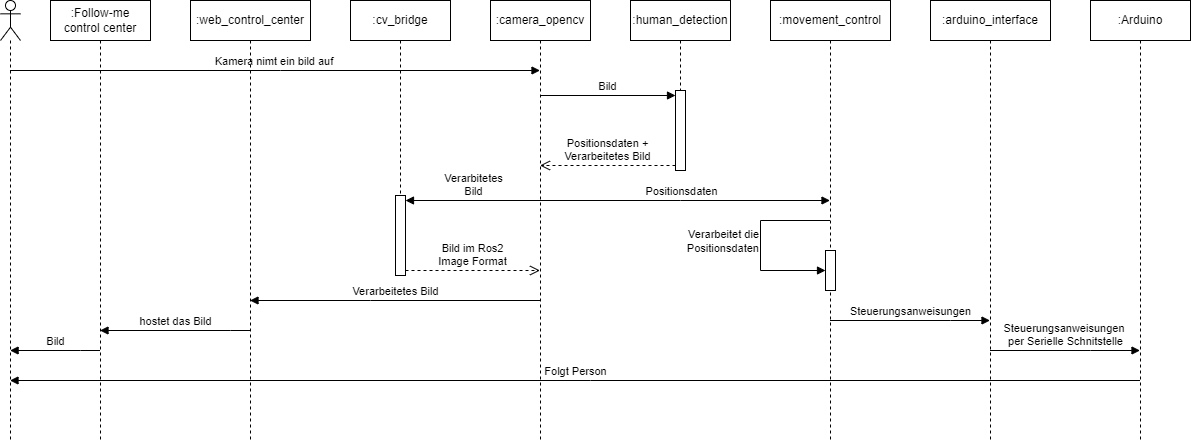

The diagram above was exported from draw.io. Its source (the exported page's mxGraphModel, read from the mxfile embedded in the PNG):
<mxGraphModel dx="1194" dy="750" grid="1" gridSize="10" guides="1" tooltips="1" connect="1" arrows="1" fold="1" page="1" pageScale="1" pageWidth="1169" pageHeight="827" math="0" shadow="0">
  <root>
    <mxCell id="0" />
    <mxCell id="1" parent="0" />
    <mxCell id="mxsMCVlN9BsEGnkN4k-E-3" value="" style="shape=umlLifeline;perimeter=lifelinePerimeter;whiteSpace=wrap;html=1;container=1;dropTarget=0;collapsible=0;recursiveResize=0;outlineConnect=0;portConstraint=eastwest;newEdgeStyle={&quot;curved&quot;:0,&quot;rounded&quot;:0};participant=umlActor;" parent="1" vertex="1">
      <mxGeometry x="70" y="40" width="20" height="440" as="geometry" />
    </mxCell>
    <mxCell id="MHFfnadz3jGgOm2f-g-L-1" value=":camera_opencv" style="shape=umlLifeline;perimeter=lifelinePerimeter;whiteSpace=wrap;html=1;container=1;dropTarget=0;collapsible=0;recursiveResize=0;outlineConnect=0;portConstraint=eastwest;newEdgeStyle={&quot;curved&quot;:0,&quot;rounded&quot;:0};" parent="1" vertex="1">
      <mxGeometry x="560" y="40" width="100" height="440" as="geometry" />
    </mxCell>
    <mxCell id="p3ixkpf90ra_H3-2Wa0d-1" value="Kamera nimt ein bild auf&amp;nbsp;" style="html=1;verticalAlign=bottom;endArrow=block;curved=0;rounded=0;" parent="1" source="mxsMCVlN9BsEGnkN4k-E-3" target="MHFfnadz3jGgOm2f-g-L-1" edge="1">
      <mxGeometry width="80" relative="1" as="geometry">
        <mxPoint x="80" y="120" as="sourcePoint" />
        <mxPoint x="160" y="120" as="targetPoint" />
        <Array as="points">
          <mxPoint x="350" y="110" />
        </Array>
      </mxGeometry>
    </mxCell>
    <mxCell id="cz5fj0JXLhB1-MKjo52j-1" value=":human_detection" style="shape=umlLifeline;perimeter=lifelinePerimeter;whiteSpace=wrap;html=1;container=1;dropTarget=0;collapsible=0;recursiveResize=0;outlineConnect=0;portConstraint=eastwest;newEdgeStyle={&quot;curved&quot;:0,&quot;rounded&quot;:0};" parent="1" vertex="1">
      <mxGeometry x="700" y="40" width="100" height="170" as="geometry" />
    </mxCell>
    <mxCell id="cz5fj0JXLhB1-MKjo52j-10" value="" style="html=1;points=[[0,0,0,0,5],[0,1,0,0,-5],[1,0,0,0,5],[1,1,0,0,-5]];perimeter=orthogonalPerimeter;outlineConnect=0;targetShapes=umlLifeline;portConstraint=eastwest;newEdgeStyle={&quot;curved&quot;:0,&quot;rounded&quot;:0};" parent="cz5fj0JXLhB1-MKjo52j-1" vertex="1">
      <mxGeometry x="45" y="90" width="10" height="80" as="geometry" />
    </mxCell>
    <mxCell id="3bQacccQ2GiuNipBOLmk-1" value=":web_control_center" style="shape=umlLifeline;perimeter=lifelinePerimeter;whiteSpace=wrap;html=1;container=1;dropTarget=0;collapsible=0;recursiveResize=0;outlineConnect=0;portConstraint=eastwest;newEdgeStyle={&quot;curved&quot;:0,&quot;rounded&quot;:0};" parent="1" vertex="1">
      <mxGeometry x="260" y="40" width="120" height="440" as="geometry" />
    </mxCell>
    <mxCell id="3bQacccQ2GiuNipBOLmk-2" value=":movement_control" style="shape=umlLifeline;perimeter=lifelinePerimeter;whiteSpace=wrap;html=1;container=1;dropTarget=0;collapsible=0;recursiveResize=0;outlineConnect=0;portConstraint=eastwest;newEdgeStyle={&quot;curved&quot;:0,&quot;rounded&quot;:0};" parent="1" vertex="1">
      <mxGeometry x="840" y="40" width="120" height="440" as="geometry" />
    </mxCell>
    <mxCell id="a3C5ODEgFpbWFOetJmt8-4" value="" style="html=1;points=[[0,0,0,0,5],[0,1,0,0,-5],[1,0,0,0,5],[1,1,0,0,-5]];perimeter=orthogonalPerimeter;outlineConnect=0;targetShapes=umlLifeline;portConstraint=eastwest;newEdgeStyle={&quot;curved&quot;:0,&quot;rounded&quot;:0};" parent="3bQacccQ2GiuNipBOLmk-2" vertex="1">
      <mxGeometry x="55" y="250" width="10" height="40" as="geometry" />
    </mxCell>
    <mxCell id="a3C5ODEgFpbWFOetJmt8-5" value="Verarbeitet&amp;nbsp;die &lt;br&gt;Positionsdaten" style="html=1;align=right;spacingLeft=2;endArrow=block;rounded=0;edgeStyle=orthogonalEdgeStyle;curved=0;rounded=0;" parent="3bQacccQ2GiuNipBOLmk-2" source="3bQacccQ2GiuNipBOLmk-2" target="a3C5ODEgFpbWFOetJmt8-4" edge="1">
      <mxGeometry x="-0.0263" relative="1" as="geometry">
        <mxPoint x="-50" y="290" as="sourcePoint" />
        <Array as="points">
          <mxPoint x="-10" y="220" />
          <mxPoint x="-10" y="270" />
        </Array>
        <mxPoint as="offset" />
      </mxGeometry>
    </mxCell>
    <mxCell id="Pe-JjHlRvwbS3aSjQqCr-1" value="Verarbeitetes Bild" style="html=1;verticalAlign=bottom;endArrow=block;curved=0;rounded=0;" parent="1" source="MHFfnadz3jGgOm2f-g-L-1" target="3bQacccQ2GiuNipBOLmk-1" edge="1">
      <mxGeometry width="80" relative="1" as="geometry">
        <mxPoint x="560" y="210" as="sourcePoint" />
        <mxPoint x="620" y="250" as="targetPoint" />
        <Array as="points">
          <mxPoint x="440" y="340" />
        </Array>
      </mxGeometry>
    </mxCell>
    <mxCell id="Pe-JjHlRvwbS3aSjQqCr-4" value="Positionsdaten" style="html=1;verticalAlign=bottom;endArrow=block;curved=0;rounded=0;" parent="1" source="MHFfnadz3jGgOm2f-g-L-1" target="3bQacccQ2GiuNipBOLmk-2" edge="1">
      <mxGeometry x="-0.0295" width="80" relative="1" as="geometry">
        <mxPoint x="790" y="310" as="sourcePoint" />
        <mxPoint x="870" y="310" as="targetPoint" />
        <Array as="points">
          <mxPoint x="750" y="240" />
        </Array>
        <mxPoint as="offset" />
      </mxGeometry>
    </mxCell>
    <mxCell id="Pe-JjHlRvwbS3aSjQqCr-5" value=":Follow-me control center" style="shape=umlLifeline;perimeter=lifelinePerimeter;whiteSpace=wrap;html=1;container=1;dropTarget=0;collapsible=0;recursiveResize=0;outlineConnect=0;portConstraint=eastwest;newEdgeStyle={&quot;curved&quot;:0,&quot;rounded&quot;:0};" parent="1" vertex="1">
      <mxGeometry x="120" y="40" width="100" height="440" as="geometry" />
    </mxCell>
    <mxCell id="a3C5ODEgFpbWFOetJmt8-1" value="hostet das Bild" style="html=1;verticalAlign=bottom;endArrow=block;curved=0;rounded=0;" parent="1" source="3bQacccQ2GiuNipBOLmk-1" target="Pe-JjHlRvwbS3aSjQqCr-5" edge="1">
      <mxGeometry width="80" relative="1" as="geometry">
        <mxPoint x="280" y="280" as="sourcePoint" />
        <mxPoint x="360" y="280" as="targetPoint" />
        <Array as="points">
          <mxPoint x="300" y="370" />
        </Array>
      </mxGeometry>
    </mxCell>
    <mxCell id="gTH5eIpUEe7Kk2aKR_cM-1" value=":arduino_interface" style="shape=umlLifeline;perimeter=lifelinePerimeter;whiteSpace=wrap;html=1;container=1;dropTarget=0;collapsible=0;recursiveResize=0;outlineConnect=0;portConstraint=eastwest;newEdgeStyle={&quot;curved&quot;:0,&quot;rounded&quot;:0};" parent="1" vertex="1">
      <mxGeometry x="1000" y="40" width="120" height="440" as="geometry" />
    </mxCell>
    <mxCell id="gTH5eIpUEe7Kk2aKR_cM-2" value="Steuerungsanweisungen" style="html=1;verticalAlign=bottom;endArrow=block;curved=0;rounded=0;" parent="1" source="3bQacccQ2GiuNipBOLmk-2" target="gTH5eIpUEe7Kk2aKR_cM-1" edge="1">
      <mxGeometry width="80" relative="1" as="geometry">
        <mxPoint x="990" y="360" as="sourcePoint" />
        <mxPoint x="1070" y="360" as="targetPoint" />
        <Array as="points">
          <mxPoint x="1020" y="360" />
        </Array>
      </mxGeometry>
    </mxCell>
    <mxCell id="gTH5eIpUEe7Kk2aKR_cM-5" value=":Arduino" style="shape=umlLifeline;perimeter=lifelinePerimeter;whiteSpace=wrap;html=1;container=1;dropTarget=0;collapsible=0;recursiveResize=0;outlineConnect=0;portConstraint=eastwest;newEdgeStyle={&quot;curved&quot;:0,&quot;rounded&quot;:0};" parent="1" vertex="1">
      <mxGeometry x="1160" y="40" width="100" height="440" as="geometry" />
    </mxCell>
    <mxCell id="gTH5eIpUEe7Kk2aKR_cM-6" value="Steuerungsanweisungen&amp;nbsp;&lt;br&gt;per Serielle Schnitstelle" style="html=1;verticalAlign=bottom;endArrow=block;curved=0;rounded=0;" parent="1" source="gTH5eIpUEe7Kk2aKR_cM-1" target="gTH5eIpUEe7Kk2aKR_cM-5" edge="1">
      <mxGeometry width="80" relative="1" as="geometry">
        <mxPoint x="1160" y="390" as="sourcePoint" />
        <mxPoint x="1240" y="390" as="targetPoint" />
        <Array as="points">
          <mxPoint x="1160" y="390" />
        </Array>
      </mxGeometry>
    </mxCell>
    <mxCell id="3W05LmKqgnGRkElx0SpT-1" value=":cv_bridge" style="shape=umlLifeline;perimeter=lifelinePerimeter;whiteSpace=wrap;html=1;container=1;dropTarget=0;collapsible=0;recursiveResize=0;outlineConnect=0;portConstraint=eastwest;newEdgeStyle={&quot;curved&quot;:0,&quot;rounded&quot;:0};" parent="1" vertex="1">
      <mxGeometry x="420" y="40" width="100" height="270" as="geometry" />
    </mxCell>
    <mxCell id="F0KKY_yZ9PGsQKbxszfM-1" value="" style="html=1;points=[[0,0,0,0,5],[0,1,0,0,-5],[1,0,0,0,5],[1,1,0,0,-5]];perimeter=orthogonalPerimeter;outlineConnect=0;targetShapes=umlLifeline;portConstraint=eastwest;newEdgeStyle={&quot;curved&quot;:0,&quot;rounded&quot;:0};" parent="3W05LmKqgnGRkElx0SpT-1" vertex="1">
      <mxGeometry x="45" y="195" width="10" height="80" as="geometry" />
    </mxCell>
    <mxCell id="F0KKY_yZ9PGsQKbxszfM-2" value="Verarbitetes &lt;br&gt;Bild" style="html=1;verticalAlign=bottom;endArrow=block;curved=0;rounded=0;entryX=1;entryY=0;entryDx=0;entryDy=5;" parent="1" source="MHFfnadz3jGgOm2f-g-L-1" target="F0KKY_yZ9PGsQKbxszfM-1" edge="1">
      <mxGeometry relative="1" as="geometry">
        <mxPoint x="671" y="240" as="sourcePoint" />
      </mxGeometry>
    </mxCell>
    <mxCell id="F0KKY_yZ9PGsQKbxszfM-3" value="Bild im Ros2 &lt;br&gt;Image Format" style="html=1;verticalAlign=bottom;endArrow=open;dashed=1;endSize=8;curved=0;rounded=0;exitX=1;exitY=1;exitDx=0;exitDy=-5;" parent="1" source="F0KKY_yZ9PGsQKbxszfM-1" target="MHFfnadz3jGgOm2f-g-L-1" edge="1">
      <mxGeometry relative="1" as="geometry">
        <mxPoint x="671" y="310" as="targetPoint" />
      </mxGeometry>
    </mxCell>
    <mxCell id="F0KKY_yZ9PGsQKbxszfM-4" value="Bild" style="html=1;verticalAlign=bottom;endArrow=block;curved=0;rounded=0;" parent="1" edge="1">
      <mxGeometry width="80" relative="1" as="geometry">
        <mxPoint x="169.5" y="389.9999999999999" as="sourcePoint" />
        <mxPoint x="79.59090909090901" y="389.9999999999999" as="targetPoint" />
        <Array as="points">
          <mxPoint x="150" y="390" />
        </Array>
      </mxGeometry>
    </mxCell>
    <mxCell id="cz5fj0JXLhB1-MKjo52j-11" value="Bild" style="html=1;verticalAlign=bottom;endArrow=block;curved=0;rounded=0;entryX=0;entryY=0;entryDx=0;entryDy=5;" parent="1" source="MHFfnadz3jGgOm2f-g-L-1" target="cz5fj0JXLhB1-MKjo52j-10" edge="1">
      <mxGeometry x="370" y="110" width="10" height="80" as="geometry">
        <mxPoint x="640" y="140" as="sourcePoint" />
      </mxGeometry>
    </mxCell>
    <mxCell id="cz5fj0JXLhB1-MKjo52j-12" value="Positionsdaten + &lt;br&gt;Verarbeitetes Bild" style="html=1;verticalAlign=bottom;endArrow=open;dashed=1;endSize=8;curved=0;rounded=0;exitX=0;exitY=1;exitDx=0;exitDy=-5;" parent="1" source="cz5fj0JXLhB1-MKjo52j-10" target="MHFfnadz3jGgOm2f-g-L-1" edge="1">
      <mxGeometry relative="1" as="geometry">
        <mxPoint x="599.5" y="205" as="targetPoint" />
      </mxGeometry>
    </mxCell>
    <mxCell id="F0KKY_yZ9PGsQKbxszfM-5" value="Folgt Person" style="html=1;verticalAlign=bottom;endArrow=block;curved=0;rounded=0;" parent="1" source="gTH5eIpUEe7Kk2aKR_cM-5" target="mxsMCVlN9BsEGnkN4k-E-3" edge="1">
      <mxGeometry width="80" relative="1" as="geometry">
        <mxPoint x="1090" y="460" as="sourcePoint" />
        <mxPoint x="830" y="450" as="targetPoint" />
        <Array as="points">
          <mxPoint x="660" y="420" />
        </Array>
      </mxGeometry>
    </mxCell>
  </root>
</mxGraphModel>